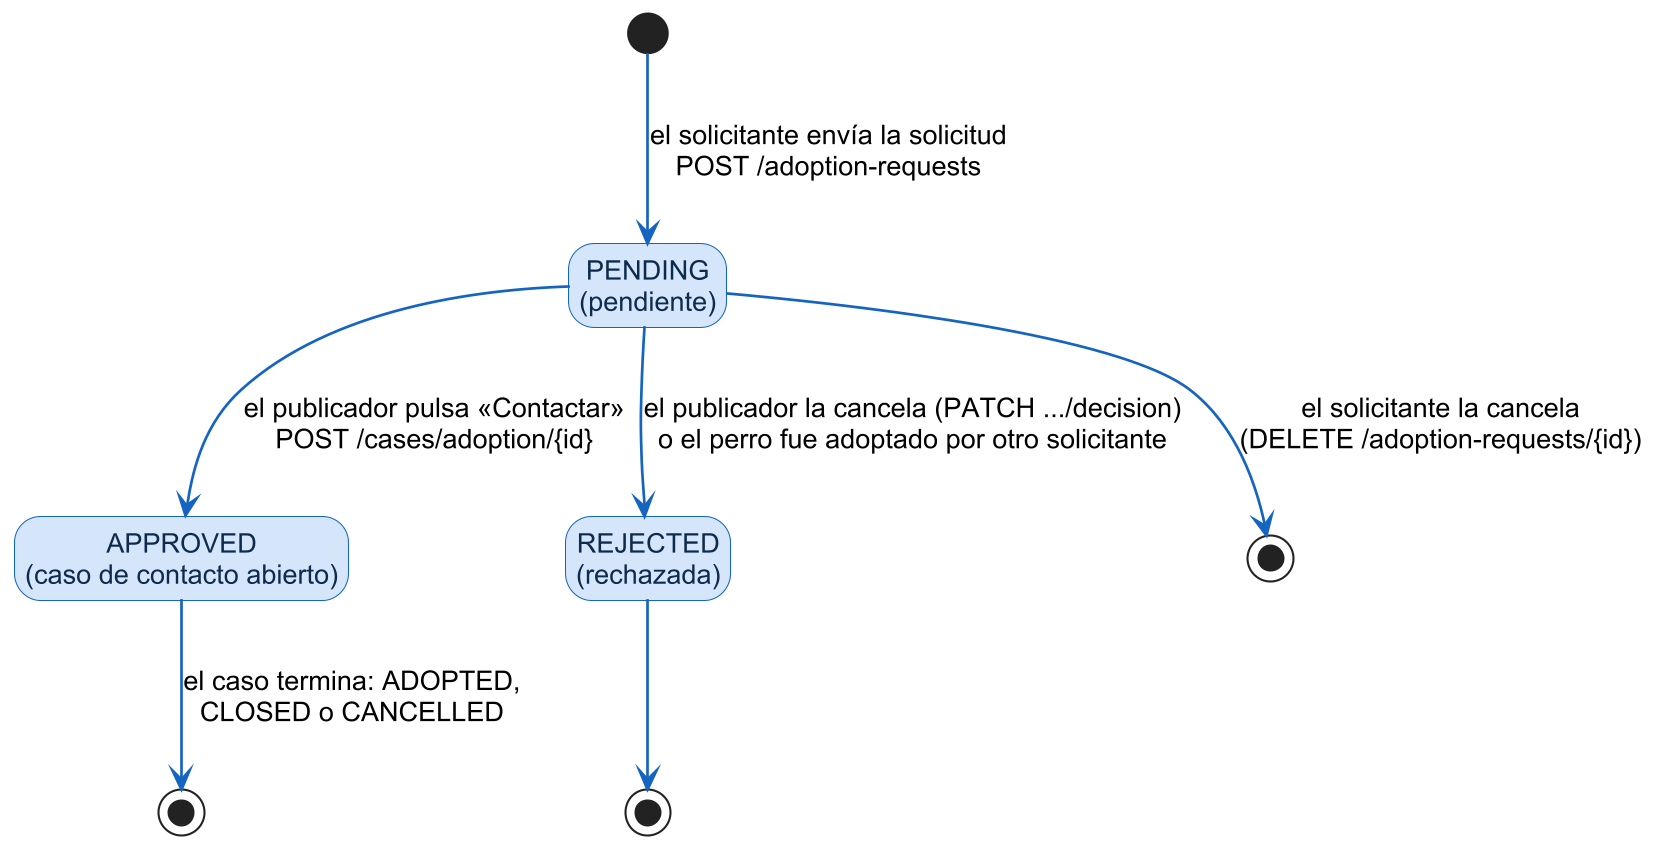

The diagram above was rendered by PlantUML. Its source (embedded in the PNG):
@startuml
skinparamlocked dpi 200
!include style.iuml
hide empty description
state "PENDING\n(pendiente)" as P
state "APPROVED\n(caso de contacto abierto)" as A
state "REJECTED\n(rechazada)" as R
state "Solicitud eliminada" as E <<end>>
state fin1 <<end>>
state fin2 <<end>>
[*] -down-> P : el solicitante envía la solicitud\nPOST /adoption-requests
P -down-> A : el publicador pulsa «Contactar»\nPOST /cases/adoption/{id}
P -down-> R : el publicador la cancela (PATCH .../decision)\no el perro fue adoptado por otro solicitante
P -down-> E : el solicitante la cancela\n(DELETE /adoption-requests/{id})
A -down-> fin1 : el caso termina: ADOPTED,\nCLOSED o CANCELLED
R -down-> fin2
@enduml